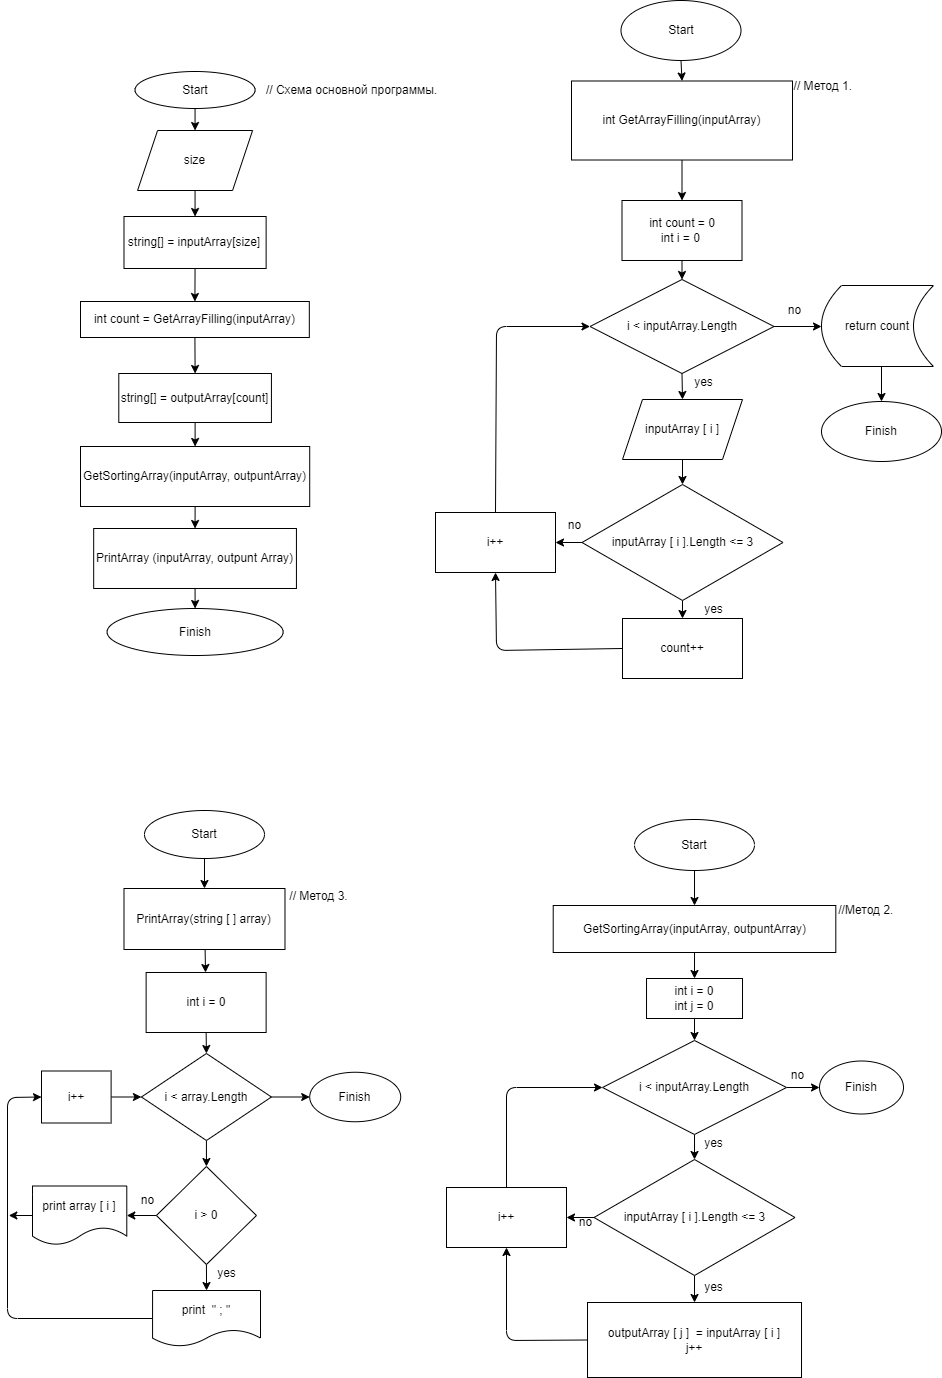

The diagram above was exported from draw.io. Its source (the exported page's mxGraphModel, read from the mxfile embedded in the PNG):
<mxGraphModel dx="884" dy="1417" grid="0" gridSize="10" guides="1" tooltips="1" connect="1" arrows="1" fold="1" page="0" pageScale="1" pageWidth="827" pageHeight="1169" math="0" shadow="0">
  <root>
    <mxCell id="0" />
    <mxCell id="1" parent="0" />
    <mxCell id="36" style="edgeStyle=none;html=1;exitX=0.5;exitY=1;exitDx=0;exitDy=0;entryX=0.5;entryY=0;entryDx=0;entryDy=0;" parent="1" source="37" target="39" edge="1">
      <mxGeometry relative="1" as="geometry" />
    </mxCell>
    <mxCell id="37" value="Start" style="ellipse;whiteSpace=wrap;html=1;" parent="1" vertex="1">
      <mxGeometry x="318.56000000000006" y="-606" width="120" height="37" as="geometry" />
    </mxCell>
    <mxCell id="38" style="edgeStyle=none;html=1;exitX=0.5;exitY=1;exitDx=0;exitDy=0;entryX=0.5;entryY=0;entryDx=0;entryDy=0;" parent="1" source="39" target="41" edge="1">
      <mxGeometry relative="1" as="geometry" />
    </mxCell>
    <mxCell id="39" value="size" style="shape=parallelogram;perimeter=parallelogramPerimeter;whiteSpace=wrap;html=1;fixedSize=1;" parent="1" vertex="1">
      <mxGeometry x="321.06000000000006" y="-547" width="115" height="60" as="geometry" />
    </mxCell>
    <mxCell id="40" style="edgeStyle=none;html=1;exitX=0.5;exitY=1;exitDx=0;exitDy=0;entryX=0.5;entryY=0;entryDx=0;entryDy=0;" parent="1" source="41" target="43" edge="1">
      <mxGeometry relative="1" as="geometry" />
    </mxCell>
    <mxCell id="41" value="string[] = inputArray[size]&lt;br&gt;" style="whiteSpace=wrap;html=1;" parent="1" vertex="1">
      <mxGeometry x="307.49" y="-461" width="142.14" height="52" as="geometry" />
    </mxCell>
    <mxCell id="42" style="edgeStyle=none;html=1;exitX=0.5;exitY=1;exitDx=0;exitDy=0;entryX=0.5;entryY=0;entryDx=0;entryDy=0;" parent="1" source="43" target="50" edge="1">
      <mxGeometry relative="1" as="geometry" />
    </mxCell>
    <mxCell id="43" value="int count = GetArrayFilling(inputArray)" style="rounded=0;whiteSpace=wrap;html=1;" parent="1" vertex="1">
      <mxGeometry x="264" y="-376" width="228.82" height="36" as="geometry" />
    </mxCell>
    <mxCell id="44" style="edgeStyle=none;html=1;exitX=0.5;exitY=1;exitDx=0;exitDy=0;entryX=0.5;entryY=0;entryDx=0;entryDy=0;" parent="1" source="45" target="47" edge="1">
      <mxGeometry relative="1" as="geometry" />
    </mxCell>
    <mxCell id="45" value="GetSortingArray(inputArray, outpuntArray)" style="whiteSpace=wrap;html=1;rounded=0;" parent="1" vertex="1">
      <mxGeometry x="264" y="-231" width="229.21" height="60" as="geometry" />
    </mxCell>
    <mxCell id="46" style="edgeStyle=none;html=1;exitX=0.5;exitY=1;exitDx=0;exitDy=0;entryX=0.5;entryY=0;entryDx=0;entryDy=0;" parent="1" source="47" target="48" edge="1">
      <mxGeometry relative="1" as="geometry" />
    </mxCell>
    <mxCell id="47" value="PrintArray (inputArray, outpunt Array)" style="whiteSpace=wrap;html=1;" parent="1" vertex="1">
      <mxGeometry x="277.18000000000006" y="-149" width="202.75" height="60" as="geometry" />
    </mxCell>
    <mxCell id="48" value="Finish" style="ellipse;whiteSpace=wrap;html=1;" parent="1" vertex="1">
      <mxGeometry x="290.61" y="-69" width="176" height="47" as="geometry" />
    </mxCell>
    <mxCell id="49" style="edgeStyle=none;html=1;exitX=0.5;exitY=1;exitDx=0;exitDy=0;entryX=0.5;entryY=0;entryDx=0;entryDy=0;" parent="1" source="50" target="45" edge="1">
      <mxGeometry relative="1" as="geometry" />
    </mxCell>
    <mxCell id="50" value="string[] = outputArray[count]" style="whiteSpace=wrap;html=1;" parent="1" vertex="1">
      <mxGeometry x="302.2900000000001" y="-304" width="152.64" height="49" as="geometry" />
    </mxCell>
    <mxCell id="56" value="" style="edgeStyle=none;html=1;" parent="1" source="51" target="55" edge="1">
      <mxGeometry relative="1" as="geometry" />
    </mxCell>
    <mxCell id="51" value="int GetArrayFilling(inputArray)" style="whiteSpace=wrap;html=1;" parent="1" vertex="1">
      <mxGeometry x="755" y="-596.5" width="221" height="79" as="geometry" />
    </mxCell>
    <mxCell id="52" value="// Схема основной программы." style="text;html=1;align=center;verticalAlign=middle;resizable=0;points=[];autosize=1;strokeColor=none;fillColor=none;" parent="1" vertex="1">
      <mxGeometry x="444" y="-596.5" width="181" height="18" as="geometry" />
    </mxCell>
    <mxCell id="54" value="&amp;nbsp; &amp;nbsp; &amp;nbsp; &amp;nbsp; &amp;nbsp; &amp;nbsp; &amp;nbsp; // Метод 1." style="text;html=1;align=center;verticalAlign=middle;resizable=0;points=[];autosize=1;strokeColor=none;fillColor=none;" parent="1" vertex="1">
      <mxGeometry x="925.5" y="-600" width="115" height="18" as="geometry" />
    </mxCell>
    <mxCell id="75" style="edgeStyle=none;html=1;exitX=0.5;exitY=1;exitDx=0;exitDy=0;entryX=0.5;entryY=0;entryDx=0;entryDy=0;" parent="1" source="55" target="58" edge="1">
      <mxGeometry relative="1" as="geometry" />
    </mxCell>
    <mxCell id="55" value="int count = 0&lt;br&gt;int i = 0&amp;nbsp;" style="whiteSpace=wrap;html=1;" parent="1" vertex="1">
      <mxGeometry x="805.5" y="-477" width="120" height="60" as="geometry" />
    </mxCell>
    <mxCell id="73" style="edgeStyle=none;html=1;exitX=0.5;exitY=1;exitDx=0;exitDy=0;entryX=0.5;entryY=0;entryDx=0;entryDy=0;" parent="1" source="58" target="81" edge="1">
      <mxGeometry relative="1" as="geometry">
        <mxPoint x="866" y="-284.6562957763672" as="targetPoint" />
      </mxGeometry>
    </mxCell>
    <mxCell id="84" style="edgeStyle=none;html=1;exitX=1;exitY=0.5;exitDx=0;exitDy=0;entryX=0;entryY=0.5;entryDx=0;entryDy=0;" parent="1" source="58" edge="1">
      <mxGeometry relative="1" as="geometry">
        <mxPoint x="1005" y="-351" as="targetPoint" />
      </mxGeometry>
    </mxCell>
    <mxCell id="58" value="i &amp;lt; inputArray.Length" style="rhombus;whiteSpace=wrap;html=1;" parent="1" vertex="1">
      <mxGeometry x="773.5" y="-398" width="184" height="94" as="geometry" />
    </mxCell>
    <mxCell id="69" style="edgeStyle=none;html=1;exitX=0;exitY=0.5;exitDx=0;exitDy=0;entryX=1;entryY=0.5;entryDx=0;entryDy=0;" parent="1" source="61" target="67" edge="1">
      <mxGeometry relative="1" as="geometry" />
    </mxCell>
    <mxCell id="71" style="edgeStyle=none;html=1;exitX=0.5;exitY=1;exitDx=0;exitDy=0;entryX=0.5;entryY=0;entryDx=0;entryDy=0;" parent="1" source="61" target="64" edge="1">
      <mxGeometry relative="1" as="geometry">
        <mxPoint x="870" y="-47.15632629394531" as="targetPoint" />
      </mxGeometry>
    </mxCell>
    <mxCell id="61" value="inputArray [ i ].Length &amp;lt;= 3" style="rhombus;whiteSpace=wrap;html=1;" parent="1" vertex="1">
      <mxGeometry x="765.5" y="-193" width="201" height="116" as="geometry" />
    </mxCell>
    <mxCell id="63" value="yes" style="text;html=1;align=center;verticalAlign=middle;resizable=0;points=[];autosize=1;strokeColor=none;fillColor=none;" parent="1" vertex="1">
      <mxGeometry x="882" y="-77" width="29" height="18" as="geometry" />
    </mxCell>
    <mxCell id="70" style="edgeStyle=none;html=1;exitX=0;exitY=0.5;exitDx=0;exitDy=0;entryX=0.5;entryY=1;entryDx=0;entryDy=0;" parent="1" source="64" target="67" edge="1">
      <mxGeometry relative="1" as="geometry">
        <mxPoint x="602.3410491943359" y="-17" as="targetPoint" />
        <Array as="points">
          <mxPoint x="680" y="-27" />
        </Array>
      </mxGeometry>
    </mxCell>
    <mxCell id="64" value="count++" style="rounded=0;whiteSpace=wrap;html=1;" parent="1" vertex="1">
      <mxGeometry x="806" y="-59" width="120" height="60" as="geometry" />
    </mxCell>
    <mxCell id="65" value="no" style="text;html=1;align=center;verticalAlign=middle;resizable=0;points=[];autosize=1;strokeColor=none;fillColor=none;" parent="1" vertex="1">
      <mxGeometry x="746" y="-161" width="23" height="18" as="geometry" />
    </mxCell>
    <mxCell id="72" style="edgeStyle=none;html=1;exitX=0.5;exitY=0;exitDx=0;exitDy=0;entryX=0;entryY=0.5;entryDx=0;entryDy=0;" parent="1" source="67" target="58" edge="1">
      <mxGeometry relative="1" as="geometry">
        <mxPoint x="669" y="-355.48963928222656" as="targetPoint" />
        <Array as="points">
          <mxPoint x="680" y="-351" />
        </Array>
      </mxGeometry>
    </mxCell>
    <mxCell id="67" value="i++" style="rounded=0;whiteSpace=wrap;html=1;" parent="1" vertex="1">
      <mxGeometry x="619" y="-165" width="120" height="60" as="geometry" />
    </mxCell>
    <mxCell id="68" value="yes" style="text;html=1;align=center;verticalAlign=middle;resizable=0;points=[];autosize=1;strokeColor=none;fillColor=none;" parent="1" vertex="1">
      <mxGeometry x="872" y="-304" width="29" height="18" as="geometry" />
    </mxCell>
    <mxCell id="77" style="edgeStyle=none;html=1;exitX=0.5;exitY=1;exitDx=0;exitDy=0;entryX=0.5;entryY=0;entryDx=0;entryDy=0;" parent="1" source="76" target="51" edge="1">
      <mxGeometry relative="1" as="geometry" />
    </mxCell>
    <mxCell id="76" value="Start" style="ellipse;whiteSpace=wrap;html=1;" parent="1" vertex="1">
      <mxGeometry x="804.5" y="-677" width="120" height="60" as="geometry" />
    </mxCell>
    <mxCell id="80" value="no" style="text;html=1;align=center;verticalAlign=middle;resizable=0;points=[];autosize=1;strokeColor=none;fillColor=none;" parent="1" vertex="1">
      <mxGeometry x="966.5" y="-376" width="23" height="18" as="geometry" />
    </mxCell>
    <mxCell id="82" style="edgeStyle=none;html=1;exitX=0.5;exitY=1;exitDx=0;exitDy=0;entryX=0.5;entryY=0;entryDx=0;entryDy=0;" parent="1" source="81" target="61" edge="1">
      <mxGeometry relative="1" as="geometry" />
    </mxCell>
    <mxCell id="81" value="inputArray [ i ]" style="shape=parallelogram;perimeter=parallelogramPerimeter;whiteSpace=wrap;html=1;fixedSize=1;" parent="1" vertex="1">
      <mxGeometry x="806" y="-278" width="120" height="60" as="geometry" />
    </mxCell>
    <mxCell id="87" value="" style="edgeStyle=none;html=1;" parent="1" target="86" edge="1">
      <mxGeometry relative="1" as="geometry">
        <mxPoint x="1065" y="-311" as="sourcePoint" />
      </mxGeometry>
    </mxCell>
    <mxCell id="86" value="Finish" style="ellipse;whiteSpace=wrap;html=1;" parent="1" vertex="1">
      <mxGeometry x="1005" y="-276" width="120" height="60" as="geometry" />
    </mxCell>
    <mxCell id="92" style="edgeStyle=none;html=1;exitX=0.5;exitY=1;exitDx=0;exitDy=0;entryX=0.5;entryY=0;entryDx=0;entryDy=0;" parent="1" source="88" target="91" edge="1">
      <mxGeometry relative="1" as="geometry" />
    </mxCell>
    <mxCell id="88" value="Start" style="ellipse;whiteSpace=wrap;html=1;" parent="1" vertex="1">
      <mxGeometry x="818.01" y="142" width="120" height="51" as="geometry" />
    </mxCell>
    <mxCell id="95" value="" style="edgeStyle=none;html=1;" parent="1" source="91" target="94" edge="1">
      <mxGeometry relative="1" as="geometry" />
    </mxCell>
    <mxCell id="91" value="GetSortingArray(inputArray, outpuntArray)" style="whiteSpace=wrap;html=1;rounded=0;" parent="1" vertex="1">
      <mxGeometry x="736.7099999999999" y="228" width="282.6" height="47" as="geometry" />
    </mxCell>
    <mxCell id="93" value="&amp;nbsp; &amp;nbsp; &amp;nbsp; &amp;nbsp; &amp;nbsp; &amp;nbsp; &amp;nbsp; //Метод 2." style="text;html=1;align=center;verticalAlign=middle;resizable=0;points=[];autosize=1;strokeColor=none;fillColor=none;" parent="1" vertex="1">
      <mxGeometry x="970.01" y="224" width="112" height="18" as="geometry" />
    </mxCell>
    <mxCell id="115" style="edgeStyle=none;html=1;exitX=0.5;exitY=1;exitDx=0;exitDy=0;entryX=0.5;entryY=0;entryDx=0;entryDy=0;" parent="1" source="94" target="98" edge="1">
      <mxGeometry relative="1" as="geometry" />
    </mxCell>
    <mxCell id="94" value="int i = 0&lt;br&gt;int j = 0" style="whiteSpace=wrap;html=1;rounded=0;" parent="1" vertex="1">
      <mxGeometry x="830.02" y="301" width="95.99" height="40" as="geometry" />
    </mxCell>
    <mxCell id="111" style="edgeStyle=none;html=1;exitX=0.5;exitY=1;exitDx=0;exitDy=0;entryX=0.5;entryY=0;entryDx=0;entryDy=0;" parent="1" source="98" target="100" edge="1">
      <mxGeometry relative="1" as="geometry" />
    </mxCell>
    <mxCell id="113" value="" style="edgeStyle=none;html=1;" parent="1" source="98" target="112" edge="1">
      <mxGeometry relative="1" as="geometry" />
    </mxCell>
    <mxCell id="98" value="i &amp;lt; inputArray.Length" style="rhombus;whiteSpace=wrap;html=1;" parent="1" vertex="1">
      <mxGeometry x="786.01" y="363" width="184" height="94" as="geometry" />
    </mxCell>
    <mxCell id="99" value="outputArray [ j ]&amp;nbsp; = inputArray [ i ]&lt;br&gt;j++" style="rounded=0;whiteSpace=wrap;html=1;" parent="1" vertex="1">
      <mxGeometry x="771.01" y="625" width="214" height="75" as="geometry" />
    </mxCell>
    <mxCell id="101" style="edgeStyle=none;html=1;exitX=0.5;exitY=1;exitDx=0;exitDy=0;entryX=0.5;entryY=0;entryDx=0;entryDy=0;" parent="1" source="100" target="99" edge="1">
      <mxGeometry relative="1" as="geometry" />
    </mxCell>
    <mxCell id="107" style="edgeStyle=none;html=1;exitX=0;exitY=0.5;exitDx=0;exitDy=0;entryX=1;entryY=0.5;entryDx=0;entryDy=0;" parent="1" source="100" target="106" edge="1">
      <mxGeometry relative="1" as="geometry" />
    </mxCell>
    <mxCell id="100" value="inputArray [ i ].Length &amp;lt;= 3" style="rhombus;whiteSpace=wrap;html=1;" parent="1" vertex="1">
      <mxGeometry x="777.51" y="482" width="201" height="116" as="geometry" />
    </mxCell>
    <mxCell id="102" value="yes" style="text;html=1;align=center;verticalAlign=middle;resizable=0;points=[];autosize=1;strokeColor=none;fillColor=none;" parent="1" vertex="1">
      <mxGeometry x="882" y="601" width="29" height="18" as="geometry" />
    </mxCell>
    <mxCell id="103" value="yes" style="text;html=1;align=center;verticalAlign=middle;resizable=0;points=[];autosize=1;strokeColor=none;fillColor=none;" parent="1" vertex="1">
      <mxGeometry x="882" y="457" width="29" height="18" as="geometry" />
    </mxCell>
    <mxCell id="108" style="edgeStyle=none;html=1;exitX=0;exitY=0.5;exitDx=0;exitDy=0;entryX=0.5;entryY=1;entryDx=0;entryDy=0;" parent="1" source="99" target="106" edge="1">
      <mxGeometry relative="1" as="geometry">
        <mxPoint x="543.1743621826172" y="795.3436737060547" as="targetPoint" />
        <mxPoint x="818.01" y="754" as="sourcePoint" />
        <Array as="points">
          <mxPoint x="690" y="663" />
        </Array>
      </mxGeometry>
    </mxCell>
    <mxCell id="110" style="edgeStyle=none;html=1;exitX=0.5;exitY=0;exitDx=0;exitDy=0;entryX=0;entryY=0.5;entryDx=0;entryDy=0;" parent="1" source="106" target="98" edge="1">
      <mxGeometry relative="1" as="geometry">
        <mxPoint x="686" y="381" as="targetPoint" />
        <Array as="points">
          <mxPoint x="690" y="410" />
        </Array>
      </mxGeometry>
    </mxCell>
    <mxCell id="106" value="i++" style="rounded=0;whiteSpace=wrap;html=1;" parent="1" vertex="1">
      <mxGeometry x="630" y="510" width="120" height="60" as="geometry" />
    </mxCell>
    <mxCell id="109" value="no" style="text;html=1;align=center;verticalAlign=middle;resizable=0;points=[];autosize=1;strokeColor=none;fillColor=none;" parent="1" vertex="1">
      <mxGeometry x="757.5" y="536" width="23" height="18" as="geometry" />
    </mxCell>
    <mxCell id="112" value="Finish" style="ellipse;whiteSpace=wrap;html=1;" parent="1" vertex="1">
      <mxGeometry x="1003" y="383.5" width="84" height="53" as="geometry" />
    </mxCell>
    <mxCell id="114" value="no" style="text;html=1;align=center;verticalAlign=middle;resizable=0;points=[];autosize=1;strokeColor=none;fillColor=none;" parent="1" vertex="1">
      <mxGeometry x="969.61" y="389" width="23" height="18" as="geometry" />
    </mxCell>
    <mxCell id="124" style="edgeStyle=none;html=1;exitX=0.5;exitY=1;exitDx=0;exitDy=0;" parent="1" source="116" target="118" edge="1">
      <mxGeometry relative="1" as="geometry" />
    </mxCell>
    <mxCell id="116" value="Start" style="ellipse;whiteSpace=wrap;html=1;" parent="1" vertex="1">
      <mxGeometry x="327.99" y="133" width="120" height="48" as="geometry" />
    </mxCell>
    <mxCell id="121" value="" style="edgeStyle=none;html=1;" parent="1" source="118" target="120" edge="1">
      <mxGeometry relative="1" as="geometry" />
    </mxCell>
    <mxCell id="118" value="PrintArray(string [ ] array)" style="rounded=0;whiteSpace=wrap;html=1;" parent="1" vertex="1">
      <mxGeometry x="307.49" y="211" width="161" height="61" as="geometry" />
    </mxCell>
    <mxCell id="128" value="" style="edgeStyle=none;html=1;" parent="1" source="119" target="127" edge="1">
      <mxGeometry relative="1" as="geometry" />
    </mxCell>
    <mxCell id="132" style="edgeStyle=none;html=1;exitX=0.5;exitY=1;exitDx=0;exitDy=0;entryX=0.5;entryY=0;entryDx=0;entryDy=0;" parent="1" source="119" target="131" edge="1">
      <mxGeometry relative="1" as="geometry" />
    </mxCell>
    <mxCell id="119" value="i &amp;lt; array.Length" style="rhombus;whiteSpace=wrap;html=1;" parent="1" vertex="1">
      <mxGeometry x="324.93" y="376" width="130" height="87" as="geometry" />
    </mxCell>
    <mxCell id="123" style="edgeStyle=none;html=1;exitX=0.5;exitY=1;exitDx=0;exitDy=0;entryX=0.5;entryY=0;entryDx=0;entryDy=0;" parent="1" source="120" target="119" edge="1">
      <mxGeometry relative="1" as="geometry" />
    </mxCell>
    <mxCell id="120" value="int i = 0" style="whiteSpace=wrap;html=1;rounded=0;" parent="1" vertex="1">
      <mxGeometry x="329.63" y="295" width="120" height="60" as="geometry" />
    </mxCell>
    <mxCell id="126" style="edgeStyle=none;html=1;exitX=1;exitY=0.5;exitDx=0;exitDy=0;entryX=0;entryY=0.5;entryDx=0;entryDy=0;" parent="1" source="125" target="119" edge="1">
      <mxGeometry relative="1" as="geometry" />
    </mxCell>
    <mxCell id="125" value="i++" style="rounded=0;whiteSpace=wrap;html=1;" parent="1" vertex="1">
      <mxGeometry x="225" y="393.5" width="69.61" height="52" as="geometry" />
    </mxCell>
    <mxCell id="127" value="Finish" style="ellipse;whiteSpace=wrap;html=1;" parent="1" vertex="1">
      <mxGeometry x="493.21" y="394.75" width="91" height="49.5" as="geometry" />
    </mxCell>
    <mxCell id="129" value="// Mетод 3." style="text;html=1;align=center;verticalAlign=middle;resizable=0;points=[];autosize=1;strokeColor=none;fillColor=none;" parent="1" vertex="1">
      <mxGeometry x="468.49" y="210" width="68" height="18" as="geometry" />
    </mxCell>
    <mxCell id="134" style="edgeStyle=none;html=1;exitX=0.5;exitY=1;exitDx=0;exitDy=0;entryX=0.5;entryY=0;entryDx=0;entryDy=0;" parent="1" source="131" target="133" edge="1">
      <mxGeometry relative="1" as="geometry" />
    </mxCell>
    <mxCell id="136" style="edgeStyle=none;html=1;exitX=0;exitY=0.5;exitDx=0;exitDy=0;entryX=1;entryY=0.5;entryDx=0;entryDy=0;" parent="1" source="131" target="135" edge="1">
      <mxGeometry relative="1" as="geometry" />
    </mxCell>
    <mxCell id="131" value="i &amp;gt; 0" style="rhombus;whiteSpace=wrap;html=1;" parent="1" vertex="1">
      <mxGeometry x="339.89000000000004" y="489" width="100.07" height="98" as="geometry" />
    </mxCell>
    <mxCell id="139" style="edgeStyle=none;html=1;exitX=0;exitY=0.5;exitDx=0;exitDy=0;entryX=0;entryY=0.5;entryDx=0;entryDy=0;" parent="1" source="133" target="125" edge="1">
      <mxGeometry relative="1" as="geometry">
        <mxPoint x="191" y="383" as="targetPoint" />
        <Array as="points">
          <mxPoint x="191" y="641" />
          <mxPoint x="191" y="420" />
        </Array>
      </mxGeometry>
    </mxCell>
    <mxCell id="133" value="print&amp;nbsp; &quot; ; &quot;" style="shape=document;whiteSpace=wrap;html=1;boundedLbl=1;" parent="1" vertex="1">
      <mxGeometry x="336.07" y="613" width="107.93" height="56" as="geometry" />
    </mxCell>
    <mxCell id="140" style="edgeStyle=none;html=1;exitX=0;exitY=0.5;exitDx=0;exitDy=0;" parent="1" source="135" edge="1">
      <mxGeometry relative="1" as="geometry">
        <mxPoint x="192.3411102294922" y="538" as="targetPoint" />
      </mxGeometry>
    </mxCell>
    <mxCell id="135" value="print array [ i ]" style="shape=document;whiteSpace=wrap;html=1;boundedLbl=1;" parent="1" vertex="1">
      <mxGeometry x="216" y="508.5" width="94.29" height="59" as="geometry" />
    </mxCell>
    <mxCell id="137" value="yes" style="text;html=1;align=center;verticalAlign=middle;resizable=0;points=[];autosize=1;strokeColor=none;fillColor=none;" parent="1" vertex="1">
      <mxGeometry x="395" y="587" width="29" height="18" as="geometry" />
    </mxCell>
    <mxCell id="138" value="no" style="text;html=1;align=center;verticalAlign=middle;resizable=0;points=[];autosize=1;strokeColor=none;fillColor=none;" parent="1" vertex="1">
      <mxGeometry x="319" y="514" width="23" height="18" as="geometry" />
    </mxCell>
    <mxCell id="142" value="return count" style="shape=dataStorage;whiteSpace=wrap;html=1;fixedSize=1;" vertex="1" parent="1">
      <mxGeometry x="1005" y="-392" width="112" height="81" as="geometry" />
    </mxCell>
  </root>
</mxGraphModel>